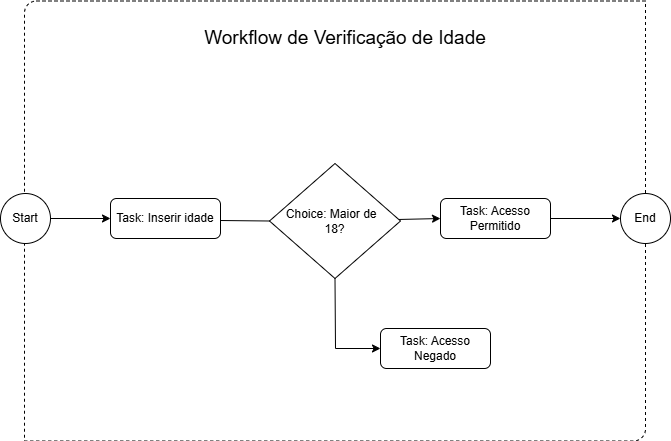

The diagram above was exported from draw.io. Its source (the exported page's mxGraphModel, read from the mxfile embedded in the PNG):
<mxGraphModel dx="1042" dy="562" grid="1" gridSize="10" guides="1" tooltips="1" connect="1" arrows="1" fold="1" page="1" pageScale="1" pageWidth="827" pageHeight="1169" math="0" shadow="0">
  <root>
    <mxCell id="0" />
    <mxCell id="1" parent="0" />
    <mxCell id="_C0fx1Rv5GiPAtOCKo1k-13" style="edgeStyle=orthogonalEdgeStyle;rounded=0;orthogonalLoop=1;jettySize=auto;html=1;exitX=0.5;exitY=1;exitDx=0;exitDy=0;" edge="1" parent="1">
      <mxGeometry relative="1" as="geometry">
        <mxPoint x="220" y="280" as="targetPoint" />
        <mxPoint x="220" y="280" as="sourcePoint" />
      </mxGeometry>
    </mxCell>
    <mxCell id="_C0fx1Rv5GiPAtOCKo1k-16" value="" style="verticalLabelPosition=bottom;verticalAlign=top;html=1;shape=mxgraph.basic.diag_round_rect;dx=6;whiteSpace=wrap;strokeColor=default;dashed=1;" vertex="1" parent="1">
      <mxGeometry x="104" y="42.5" width="621" height="440" as="geometry" />
    </mxCell>
    <mxCell id="_C0fx1Rv5GiPAtOCKo1k-26" value="" style="edgeStyle=orthogonalEdgeStyle;rounded=0;orthogonalLoop=1;jettySize=auto;html=1;" edge="1" parent="1" source="_C0fx1Rv5GiPAtOCKo1k-18" target="_C0fx1Rv5GiPAtOCKo1k-20">
      <mxGeometry relative="1" as="geometry" />
    </mxCell>
    <mxCell id="_C0fx1Rv5GiPAtOCKo1k-18" value="Start" style="ellipse;whiteSpace=wrap;html=1;aspect=fixed;" vertex="1" parent="1">
      <mxGeometry x="80" y="235" width="50" height="50" as="geometry" />
    </mxCell>
    <mxCell id="_C0fx1Rv5GiPAtOCKo1k-19" value="End" style="ellipse;whiteSpace=wrap;html=1;aspect=fixed;" vertex="1" parent="1">
      <mxGeometry x="700" y="235" width="50" height="50" as="geometry" />
    </mxCell>
    <mxCell id="_C0fx1Rv5GiPAtOCKo1k-20" value="Task: Inserir idade" style="rounded=1;whiteSpace=wrap;html=1;" vertex="1" parent="1">
      <mxGeometry x="190" y="240" width="110" height="40" as="geometry" />
    </mxCell>
    <mxCell id="_C0fx1Rv5GiPAtOCKo1k-21" value="Task: Acesso Negado" style="rounded=1;whiteSpace=wrap;html=1;" vertex="1" parent="1">
      <mxGeometry x="460" y="370" width="110" height="40" as="geometry" />
    </mxCell>
    <mxCell id="_C0fx1Rv5GiPAtOCKo1k-30" style="edgeStyle=orthogonalEdgeStyle;rounded=0;orthogonalLoop=1;jettySize=auto;html=1;entryX=0;entryY=0.5;entryDx=0;entryDy=0;" edge="1" parent="1" source="_C0fx1Rv5GiPAtOCKo1k-22" target="_C0fx1Rv5GiPAtOCKo1k-19">
      <mxGeometry relative="1" as="geometry" />
    </mxCell>
    <mxCell id="_C0fx1Rv5GiPAtOCKo1k-22" value="Task: Acesso Permitido" style="rounded=1;whiteSpace=wrap;html=1;" vertex="1" parent="1">
      <mxGeometry x="520" y="240" width="110" height="40" as="geometry" />
    </mxCell>
    <mxCell id="_C0fx1Rv5GiPAtOCKo1k-23" value="Choice: Maior de&amp;nbsp;&amp;nbsp;&lt;div&gt;18?&lt;/div&gt;" style="rhombus;whiteSpace=wrap;html=1;" vertex="1" parent="1">
      <mxGeometry x="349" y="205" width="131" height="115" as="geometry" />
    </mxCell>
    <mxCell id="_C0fx1Rv5GiPAtOCKo1k-28" value="" style="endArrow=none;html=1;rounded=0;exitX=0;exitY=0.5;exitDx=0;exitDy=0;" edge="1" parent="1" source="_C0fx1Rv5GiPAtOCKo1k-23">
      <mxGeometry width="50" height="50" relative="1" as="geometry">
        <mxPoint x="370" y="262" as="sourcePoint" />
        <mxPoint x="300" y="262" as="targetPoint" />
      </mxGeometry>
    </mxCell>
    <mxCell id="_C0fx1Rv5GiPAtOCKo1k-33" value="" style="endArrow=classic;html=1;rounded=0;entryX=0;entryY=0.5;entryDx=0;entryDy=0;" edge="1" parent="1" source="_C0fx1Rv5GiPAtOCKo1k-23" target="_C0fx1Rv5GiPAtOCKo1k-22">
      <mxGeometry width="50" height="50" relative="1" as="geometry">
        <mxPoint x="390" y="320" as="sourcePoint" />
        <mxPoint x="440" y="270" as="targetPoint" />
      </mxGeometry>
    </mxCell>
    <mxCell id="_C0fx1Rv5GiPAtOCKo1k-34" value="" style="endArrow=classic;html=1;rounded=0;exitX=0.5;exitY=1;exitDx=0;exitDy=0;" edge="1" parent="1" source="_C0fx1Rv5GiPAtOCKo1k-23" target="_C0fx1Rv5GiPAtOCKo1k-21">
      <mxGeometry width="50" height="50" relative="1" as="geometry">
        <mxPoint x="390" y="320" as="sourcePoint" />
        <mxPoint x="440" y="270" as="targetPoint" />
        <Array as="points">
          <mxPoint x="415" y="390" />
        </Array>
      </mxGeometry>
    </mxCell>
    <mxCell id="_C0fx1Rv5GiPAtOCKo1k-36" value="Workflow de Verificação de Idade" style="text;html=1;whiteSpace=wrap;strokeColor=none;fillColor=none;align=center;verticalAlign=middle;rounded=0;fontSize=19;" vertex="1" parent="1">
      <mxGeometry x="280" y="50" width="290" height="60" as="geometry" />
    </mxCell>
  </root>
</mxGraphModel>